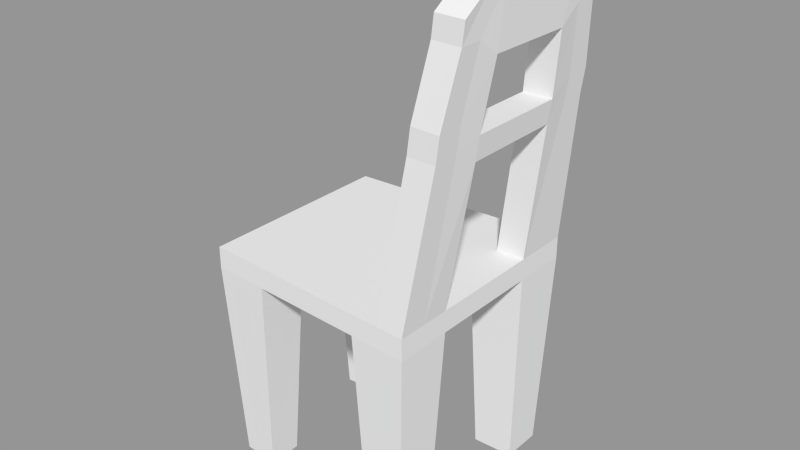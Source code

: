 # Source: chair1.blend  (saved by Blender 2.69.0; exported with 4.5.12 LTS)
import bpy
from mathutils import Matrix  # noqa: F401  (used for matrix-valued properties, if any)

bpy.ops.wm.read_factory_settings(use_empty=True)
scene = bpy.context.scene
scene.name = 'Scene'

# ---- collections
col_collection_1 = bpy.data.collections.new('Collection 1'); scene.collection.children.link(col_collection_1)

# ---- meshes
me_x = bpy.data.meshes.new('Куб')
me_x.from_pydata([(-1.0, -0.8889, -1.0), (-1.0, 0.8889, -1.0), (1.0, 1.0, -1.0), (1.0, -1.0, -1.0), (-1.0, -0.8889, 1.0), (-1.0, 0.8889, 1.0), (1.0, 1.0, 1.0), (1.0, -1.0, 1.0), (-1.0, 0.0, 1.0), (0.0, 0.9445, 1.0), (1.0, 0.0, 1.0), (0.0, -0.9445, 1.0), (0.0, 0.0, 1.0), (0.5, 0.9722, 1.0), (1.0, -0.5, 1.0), (1.0, 0.5, 1.0), (0.5, -0.9722, 1.0), (0.5, 0.0, 1.0), (0.0, -0.4722, 1.0), (0.0, 0.4722, 1.0), (0.5, -0.4861, 1.0), (0.5, 0.4861, 1.0), (0.75, 0.9861, 1.0), (1.0, -0.75, 1.0), (1.0, 0.75, 1.0), (0.75, -0.9861, 1.0), (0.75, -0.4931, 1.0), (0.5, -0.7292, 1.0), (0.75, 0.4931, 1.0), (0.5, 0.7292, 1.0), (0.75, -0.7396, 1.0), (0.75, 0.7396, 1.0), (1.303, 0.7672, 25.47), (1.303, -0.7672, 25.47), (1.303, -0.3363, 27.33), (1.303, 0.3363, 27.33), (1.053, 0.7566, 25.47), (1.303, -0.5045, 27.33), (1.303, 0.5045, 27.33), (1.053, -0.7566, 25.47), (1.053, -0.3317, 27.33), (1.053, 0.3317, 27.33), (1.053, -0.4975, 27.33), (1.053, 0.4975, 27.33), (1.032, -0.3783, 22.1), (1.282, -0.3836, 22.1), (1.032, -0.5674, 23.56), (1.282, -0.7672, 23.56), (1.282, -0.5754, 23.56), (1.032, -0.7566, 23.56), (1.281, 0.3836, 22.02), (1.281, 0.5754, 23.47), (1.031, 0.3783, 22.02), (1.031, 0.7566, 23.47), (1.031, 0.5674, 23.47), (1.281, 0.7672, 23.47), (-1.0, 0.0, -1.0), (0.0, 0.9445, -1.0), (1.0, 0.0, -1.0), (0.0, -0.9445, -1.0), (0.0, 0.0, -1.0), (-1.0, -0.4445, -1.0), (-0.5, 0.9167, -1.0), (1.0, 0.5, -1.0), (0.5, -0.9722, -1.0), (-1.0, 0.4445, -1.0), (0.5, 0.9722, -1.0), (1.0, -0.5, -1.0), (-0.5, -0.9167, -1.0), (0.5, 0.0, -1.0), (-0.5, 0.0, -1.0), (0.0, -0.4722, -1.0), (0.0, 0.4722, -1.0), (0.5, 0.4861, -1.0), (0.5, -0.4861, -1.0), (-0.5, -0.4583, -1.0), (-0.5, 0.4583, -1.0), (-0.9093, -0.8121, -20.52), (-0.9164, 0.8181, -20.52), (0.9313, 0.9285, -20.52), (0.9238, -0.9206, -20.52), (-0.9093, -0.5289, -20.52), (-0.5836, 0.8366, -20.52), (0.9313, 0.5658, -20.52), (0.5762, -0.9013, -20.52), (-0.9164, 0.5223, -20.52), (0.5687, 0.9083, -20.52), (0.9238, -0.573, -20.52), (-0.5907, -0.8298, -20.52), (0.5687, 0.5557, -20.52), (0.5762, -0.5634, -20.52), (-0.5907, -0.5377, -20.52), (-0.5836, 0.5315, -20.52), (1.177, 0.4376, 13.96), (0.9274, 0.4315, 13.96), (0.9274, 0.863, 15.2), (1.177, 0.6564, 15.2), (0.9274, 0.6472, 15.2), (1.177, 0.8751, 15.2), (1.206, 0.4376, 16.09), (0.9557, 0.4315, 16.09), (0.9557, 0.863, 17.48), (1.206, 0.6564, 17.48), (0.9557, 0.6472, 17.48), (1.206, 0.8751, 17.48), (1.177, -0.4376, 13.91), (1.177, -0.8751, 15.15), (0.9266, -0.4315, 13.91), (0.9266, -0.6472, 15.15), (1.177, -0.6564, 15.15), (0.9266, -0.863, 15.15), (1.206, -0.4376, 16.1), (1.206, -0.8751, 17.49), (0.9558, -0.4315, 16.1), (0.9558, -0.6472, 17.49), (1.206, -0.6564, 17.49), (0.9558, -0.863, 17.49)], [], [(4, 8, 5, 1, 65, 56, 61, 0), (5, 9, 13, 22, 6, 2, 66, 57, 62, 1), (24, 15, 10, 14, 23), (7, 25, 16, 11, 4, 0, 68, 59, 64, 3), (61, 75, 91, 81), (12, 19, 9, 5, 8), (11, 18, 12, 8, 4), (20, 17, 12, 18), (21, 29, 13, 9, 19), (16, 27, 20, 18, 11), (30, 26, 20, 27), (14, 10, 17, 20, 26), (17, 21, 19, 12), (10, 15, 28, 21, 17), (31, 22, 13, 29), (6, 24, 23, 7, 3, 67, 58, 63, 2), (25, 30, 27, 16), (52, 50, 35, 41), (50, 51, 38, 35), (28, 31, 29, 21), (44, 46, 42, 40), (44, 40, 41, 52), (33, 37, 42, 39), (37, 34, 40, 42), (35, 38, 43, 41), (38, 32, 36, 43), (47, 48, 37, 33), (53, 54, 43, 36), (46, 49, 39, 42), (48, 45, 34, 37), (54, 52, 41, 43), (49, 47, 33, 39), (51, 55, 32, 38), (55, 53, 36, 32), (113, 114, 46, 44), (111, 113, 44, 45), (112, 115, 48, 47), (114, 116, 49, 46), (115, 111, 45, 48), (116, 112, 47, 49), (100, 99, 50, 52), (99, 102, 51, 50), (101, 103, 54, 53), (103, 100, 52, 54), (102, 104, 55, 51), (104, 101, 53, 55), (34, 45, 50, 35), (40, 34, 35, 41), (45, 44, 52, 50), (74, 69, 58, 67), (75, 70, 60, 71), (76, 62, 57, 72), (69, 73, 63, 58), (60, 72, 73, 69), (72, 57, 66, 73), (76, 65, 85, 92), (59, 71, 74, 64), (71, 60, 69, 74), (68, 75, 71, 59), (66, 2, 79, 86), (61, 56, 70, 75), (70, 76, 72, 60), (56, 65, 76, 70), (2, 63, 83, 79), (89, 86, 79, 83), (84, 90, 87, 80), (77, 81, 91, 88), (85, 78, 82, 92), (75, 68, 88, 91), (64, 74, 90, 84), (1, 62, 82, 78), (67, 3, 80, 87), (62, 76, 92, 82), (3, 64, 84, 80), (68, 0, 77, 88), (73, 66, 86, 89), (0, 61, 81, 77), (65, 1, 78, 85), (63, 73, 89, 83), (74, 67, 87, 90), (28, 15, 93, 94), (15, 24, 96, 93), (22, 31, 97, 95), (31, 28, 94, 97), (24, 6, 98, 96), (6, 22, 95, 98), (94, 93, 99, 100), (93, 96, 102, 99), (95, 97, 103, 101), (97, 94, 100, 103), (96, 98, 104, 102), (98, 95, 101, 104), (26, 30, 108, 107), (14, 26, 107, 105), (7, 23, 109, 106), (30, 25, 110, 108), (23, 14, 105, 109), (25, 7, 106, 110), (107, 108, 114, 113), (106, 109, 115, 112), (108, 110, 116, 114), (109, 105, 111, 115), (110, 106, 112, 116), (107, 113, 100, 94), (111, 105, 93, 99), (105, 107, 94, 93), (113, 111, 99, 100)])
me_x.use_remesh_preserve_volume = False
me_x.use_remesh_preserve_attributes = False
me_x.use_mirror_vertex_groups = False
me_x.update()

# ---- objects
ob_x = bpy.data.objects.new('Куб', me_x)

# ---- transforms, parenting, visibility, modifiers, constraints
ob_x.location = (4.1, 0.8151, 0.368)
ob_x.scale = (1.0, 1.0, 0.0935)
ob_x.lineart.crease_threshold = 0.0

# ---- collection membership
col_collection_1.objects.link(ob_x)

# ---- scene / render settings (as saved in the file)
scene.frame_start = 1; scene.frame_end = 250; scene.frame_set(1)
scene.render.engine = 'BLENDER_EEVEE_NEXT'
scene.render.image_settings.compression = 90
scene.render.resolution_percentage = 50
scene.render.dither_intensity = 0.0
scene.cycles.use_denoising = False
scene.cycles.samples = 10
scene.cycles.sampling_pattern = 'TABULATED_SOBOL'
scene.cycles.light_sampling_threshold = 0.0
scene.cycles.use_adaptive_sampling = False
scene.cycles.use_light_tree = False
scene.cycles.blur_glossy = 0.0
scene.cycles.volume_bounces = 1
scene.cycles.pixel_filter_type = 'GAUSSIAN'
scene.cycles.sample_clamp_indirect = 0.0
scene.view_settings.view_transform = 'Standard'
bpy.context.view_layer.update()

# ---- added for rendering (the .blend has no active camera and no usable light): camera, sun + grey world if the file has none
cam_auto = bpy.data.cameras.new('AutoCamera')
cam_auto.lens = 50.0
cam_auto.sensor_width = 36.0
cam_auto.clip_end = 1000.0
ob_auto_camera = bpy.data.objects.new('AutoCamera', cam_auto)
scene.collection.objects.link(ob_auto_camera)
ob_auto_camera.location = (9.26136, -5.1963, 4.69405)
ob_auto_camera.rotation_euler = (1.09748, -7.21219e-08, 0.694738)
scene.camera = ob_auto_camera
light_auto_sun = bpy.data.lights.new('AutoSun', 'SUN')
light_auto_sun.energy = 3.0
light_auto_sun.angle = 0.0523599
ob_auto_sun = bpy.data.objects.new('AutoSun', light_auto_sun)
scene.collection.objects.link(ob_auto_sun)
ob_auto_sun.rotation_euler = (0.872665, 0.174533, 0.523599)
if scene.world is None:
    world_auto = bpy.data.worlds.new('AutoWorld')
    world_auto.color = (0.3, 0.3, 0.3)
    scene.world = world_auto
bpy.context.view_layer.update()
